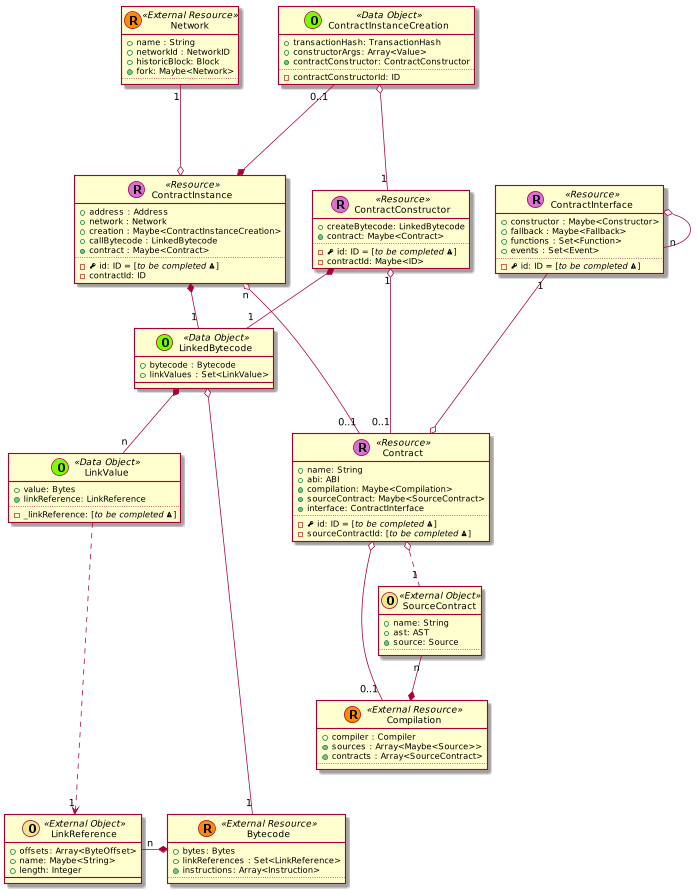

The diagram above was rendered by PlantUML. Its source (embedded in the PNG):
@startuml
scale 0.75





skinparam defaultMonospacedFontName Andale Mono



    class Contract << (R,orchid) Resource >> {
      + name: String
      + abi: ABI
      + {method} compilation: Maybe<Compilation>
      + {method} sourceContract: Maybe<SourceContract>
      + {method} interface: ContractInterface
      ..
      - {field} <&key> id: ID = [//to be completed <&warning>//]
      - sourceContractId: [//to be completed <&warning>//]
    }


  class ContractInstance << (R,orchid) Resource >> {
    + address : Address
    + network : Network
    + creation : Maybe<ContractInstanceCreation>
    + callBytecode : LinkedBytecode
    + {method} contract : Maybe<Contract>
    ..
    - {field} <&key> id: ID = [//to be completed <&warning>//]
    - contractId: ID
  }

  ContractInstanceCreation "0..1" ---* ContractInstance

  class ContractInterface << (R,orchid) Resource >> {
    + constructor : Maybe<Constructor>
    + fallback : Maybe<Fallback>
    + functions : Set<Function>
    + events : Set<Event>
    ..
    - {field} <&key> id: ID = [//to be completed <&warning>//]
  }

  ContractInterface o-- "n" ContractInterface



  class ContractConstructor << (R,orchid) Resource >> {
    + createBytecode: LinkedBytecode
    + {method} contract: Maybe<Contract>
    ..
    - {field} <&key> id: ID = [//to be completed <&warning>//]
    - contractId: Maybe<ID>
  }



    class Bytecode << (R,darkorange) External Resource >> {
      + bytes: Bytes
      + linkReferences : Set<LinkReference>
      + {method} instructions: Array<Instruction>
      ..
    }






    class Compilation << (R,darkorange) External Resource >> {
      + compiler : Compiler
      + {method} sources : Array<Maybe<Source>>
      + {method} contracts : Array<SourceContract>
      ..
    }

  SourceContract "n" --* Compilation

    class Network << (R,darkorange) External Resource >> {
      + name : String
      + networkId : NetworkID
      + historicBlock: Block
      + {method} fork: Maybe<Network>
      ..
    }








    class LinkedBytecode << (O,lawngreen) Data Object >> {
      + bytecode : Bytecode
      + linkValues : Set<LinkValue>
    }


    class ContractInstanceCreation << (O,lawngreen) Data Object >> {
      + transactionHash: TransactionHash
      + constructorArgs: Array<Value>
      + {method} contractConstructor: ContractConstructor
      ..
      - contractConstructorId: ID
    }

    class LinkValue << (O,lawngreen) Data Object >> {
      + value: Bytes
      + {method} linkReference: LinkReference
      ..
      - _linkReference: [//to be completed <&warning>//]
    }

    class LinkReference << (O,khaki) External Object >> {
      + offsets: Array<ByteOffset>
      + name: Maybe<String>
      + length: Integer
    }



    class SourceContract << (O,khaki) External Object >> {
      + name: String
      + ast: AST
      + {method} source: Source
      ..
    }





  ContractInstance "n" o--- "0..1" Contract

  ContractConstructor "1" o--- "0..1" Contract

  ContractInterface "1" ---o Contract


  Contract o-- "0..1" Compilation
  Contract o.. "1" SourceContract

  LinkedBytecode o---- "1" Bytecode

  LinkedBytecode *-- "n" LinkValue

  LinkReference "n" -* Bytecode

  LinkValue ....> "1" LinkReference



  Network "1" ---o ContractInstance

  ContractInstanceCreation o-- "1" ContractConstructor

  ContractInstance *-- "1" LinkedBytecode

  ContractConstructor *-- "1" LinkedBytecode










@enduml